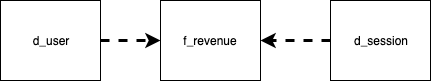

The diagram above was exported from draw.io. Its source (the exported page's mxGraphModel, read from the mxfile embedded in the PNG):
<mxGraphModel dx="1773" dy="542" grid="1" gridSize="10" guides="1" tooltips="1" connect="1" arrows="1" fold="1" page="1" pageScale="1" pageWidth="827" pageHeight="1169" math="0" shadow="0">
  <root>
    <mxCell id="0" />
    <mxCell id="1" parent="0" />
    <mxCell id="PiMy4tVRZWztRjjFtRmA-39" style="edgeStyle=orthogonalEdgeStyle;rounded=0;orthogonalLoop=1;jettySize=auto;html=1;dashed=1;strokeWidth=3;" edge="1" parent="1" source="PiMy4tVRZWztRjjFtRmA-34" target="PiMy4tVRZWztRjjFtRmA-37">
      <mxGeometry relative="1" as="geometry" />
    </mxCell>
    <mxCell id="PiMy4tVRZWztRjjFtRmA-34" value="d_user" style="rounded=0;whiteSpace=wrap;html=1;" vertex="1" parent="1">
      <mxGeometry x="-70" y="150" width="100" height="80" as="geometry" />
    </mxCell>
    <mxCell id="PiMy4tVRZWztRjjFtRmA-38" style="edgeStyle=orthogonalEdgeStyle;rounded=0;orthogonalLoop=1;jettySize=auto;html=1;dashed=1;strokeWidth=3;" edge="1" parent="1" source="PiMy4tVRZWztRjjFtRmA-35" target="PiMy4tVRZWztRjjFtRmA-37">
      <mxGeometry relative="1" as="geometry" />
    </mxCell>
    <mxCell id="PiMy4tVRZWztRjjFtRmA-35" value="d_session" style="rounded=0;whiteSpace=wrap;html=1;" vertex="1" parent="1">
      <mxGeometry x="260" y="150" width="100" height="80" as="geometry" />
    </mxCell>
    <mxCell id="PiMy4tVRZWztRjjFtRmA-37" value="f_revenue" style="rounded=0;whiteSpace=wrap;html=1;" vertex="1" parent="1">
      <mxGeometry x="90" y="150" width="100" height="80" as="geometry" />
    </mxCell>
  </root>
</mxGraphModel>